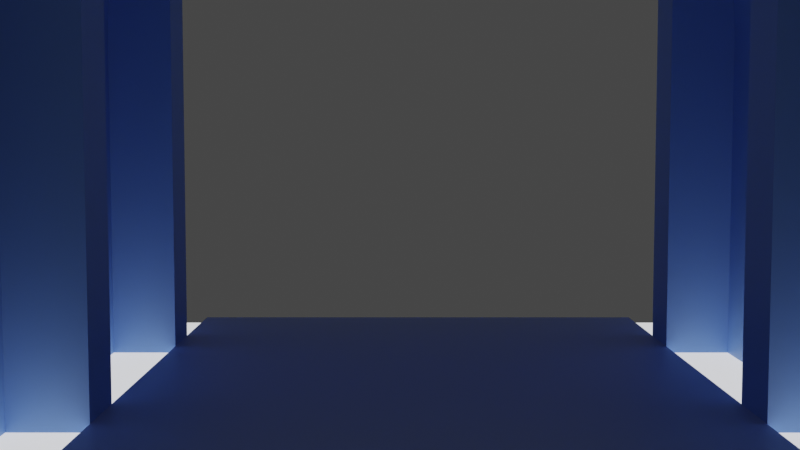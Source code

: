 # Source: scene_corridor.blend  (saved by Blender 2.81.16; exported with 4.5.12 LTS)
import bpy
from mathutils import Matrix  # noqa: F401  (used for matrix-valued properties, if any)

bpy.ops.wm.read_factory_settings(use_empty=True)
scene = bpy.context.scene
scene.name = 'Scene'

# ---- collections
col_collection = bpy.data.collections.new('Collection'); scene.collection.children.link(col_collection)

# ---- materials (node trees are filled in below, after node groups)
mat_material_001 = bpy.data.materials.new('Material.001')
mat_material_001.use_transparent_shadow = False
mat_material_002 = bpy.data.materials.new('Material.002')
mat_material_002.use_transparent_shadow = False
mat_material_003 = bpy.data.materials.new('Material.003')
mat_material_003.use_transparent_shadow = False
mat_material = bpy.data.materials.new('Material')
mat_material.use_transparent_shadow = False

# ---- material node trees
mat_material_001.use_nodes = True; mat_material_001.node_tree.nodes.clear()
_N = mat_material_001.node_tree.nodes; _L = mat_material_001.node_tree.links
n0 = _N.new('ShaderNodeOutputMaterial'); n0.name = 'Material Output'; n0.location = (300, 300)
n1 = _N.new('ShaderNodeBsdfPrincipled'); n1.name = 'Principled BSDF'; n1.location = (10, 300)
n1.distribution = 'GGX'
n1.subsurface_method = 'BURLEY'
n1.inputs[0].default_value = (0.3633, 0.4718, 0.8, 1.0)
n1.inputs[3].default_value = 1.45
n1.inputs[27].default_value = (0.0, 0.0, 0.0, 1.0)
n1.inputs[28].default_value = 1.0
_L.new(n1.outputs[0], n0.inputs[0])
n0.is_active_output = True
mat_material_002.use_nodes = True; mat_material_002.node_tree.nodes.clear()
_N = mat_material_002.node_tree.nodes; _L = mat_material_002.node_tree.links
n0 = _N.new('ShaderNodeOutputMaterial'); n0.name = 'Material Output'; n0.location = (300, 300)
n1 = _N.new('ShaderNodeBsdfPrincipled'); n1.name = 'Principled BSDF'; n1.location = (10, 300)
n1.distribution = 'GGX'
n1.subsurface_method = 'BURLEY'
n1.inputs[0].default_value = (0.1878, 0.3564, 0.7991, 1.0)
n1.inputs[3].default_value = 1.45
n1.inputs[27].default_value = (0.0, 0.0, 0.0, 1.0)
n1.inputs[28].default_value = 1.0
_L.new(n1.outputs[0], n0.inputs[0])
n0.is_active_output = True
mat_material_003.use_nodes = True; mat_material_003.node_tree.nodes.clear()
_N = mat_material_003.node_tree.nodes; _L = mat_material_003.node_tree.links
n0 = _N.new('ShaderNodeOutputMaterial'); n0.name = 'Material Output'; n0.location = (300, 300)
n1 = _N.new('ShaderNodeBsdfPrincipled'); n1.name = 'Principled BSDF'; n1.location = (10, 300)
n1.distribution = 'GGX'
n1.subsurface_method = 'BURLEY'
n1.inputs[0].default_value = (0.1878, 0.3564, 0.7991, 1.0)
n1.inputs[3].default_value = 1.45
n1.inputs[27].default_value = (0.0, 0.0, 0.0, 1.0)
n1.inputs[28].default_value = 1.0
_L.new(n1.outputs[0], n0.inputs[0])
n0.is_active_output = True
mat_material.use_nodes = True; mat_material.node_tree.nodes.clear()
_N = mat_material.node_tree.nodes; _L = mat_material.node_tree.links
n0 = _N.new('ShaderNodeOutputMaterial'); n0.name = 'Material Output'; n0.location = (300, 300)
n1 = _N.new('ShaderNodeBsdfPrincipled'); n1.name = 'Principled BSDF'; n1.location = (10, 300)
n1.distribution = 'GGX'
n1.subsurface_method = 'BURLEY'
n1.inputs[3].default_value = 1.45
n1.inputs[28].default_value = 1.0
_L.new(n1.outputs[0], n0.inputs[0])
n0.is_active_output = True

# ---- world
world_world = bpy.data.worlds.new('World'); scene.world = world_world
world_world.use_nodes = True; world_world.node_tree.nodes.clear()
_N = world_world.node_tree.nodes; _L = world_world.node_tree.links
n0 = _N.new('ShaderNodeOutputWorld'); n0.name = 'World Output'; n0.location = (300, 300)
n1 = _N.new('ShaderNodeBackground'); n1.name = 'Background'; n1.location = (10, 300)
n1.inputs[0].default_value = (0.05088, 0.05088, 0.05088, 1.0)
_L.new(n1.outputs[0], n0.inputs[0])
n0.is_active_output = True
world_world.color = (0.05088, 0.05088, 0.05088)
world_world.use_sun_shadow = False
world_world.sun_shadow_jitter_overblur = 0.0

# ---- cameras
cam_camera = bpy.data.cameras.new('Camera')

# ---- meshes
me_plane = bpy.data.meshes.new('Plane')
me_plane.from_pydata([(-1.0, -1.0, 0.0), (1.0, -1.0, 0.0), (-1.0, 1.0, 0.0), (1.0, 1.0, 0.0), (-1.0, -1.0, -0.01), (1.0, -1.0, -0.01), (-1.0, 1.0, -0.01), (1.0, 1.0, -0.01)], [], [(0, 2, 3, 1), (4, 5, 7, 6), (1, 3, 7, 5), (2, 0, 4, 6), (3, 2, 6, 7), (0, 1, 5, 4)])
_uv = me_plane.uv_layers.new(name='UVMap')
_uv.uv.foreach_set('vector', [0.0, 0.0, 0.0, 1.0, 1.0, 1.0, 1.0, 0.0, 0.0, 0.0, 1.0, 0.0, 1.0, 1.0, 0.0, 1.0, 1.0, 0.0, 1.0, 1.0, 1.0, 1.0, 1.0, 0.0, 0.0, 1.0, 0.0, 0.0, 0.0, 0.0, 0.0, 1.0, 1.0, 1.0, 0.0, 1.0, 0.0, 1.0, 1.0, 1.0, 0.0, 0.0, 1.0, 0.0, 1.0, 0.0, 0.0, 0.0])
me_plane.materials.append(mat_material_001)
me_plane.use_remesh_fix_poles = True
me_plane.use_remesh_preserve_attributes = False
me_plane.use_mirror_vertex_groups = False
me_plane.update()
me_cylinder_001 = bpy.data.meshes.new('Cylinder.001')
me_cylinder_001.from_pydata([(5.684e-14, 1.0, 1.0), (5.684e-14, -1.0, 1.0), (0.04907, 1.0, 0.9988), (0.04907, -1.0, 0.9988), (0.09802, 1.0, 0.9952), (0.09802, -1.0, 0.9952), (0.1467, 1.0, 0.9892), (0.1467, -1.0, 0.9892), (0.1951, 1.0, 0.9808), (0.1951, -1.0, 0.9808), (0.243, 1.0, 0.97), (0.243, -1.0, 0.97), (0.2903, 1.0, 0.9569), (0.2903, -1.0, 0.9569), (0.3369, 1.0, 0.9415), (0.3369, -1.0, 0.9415), (0.3827, 1.0, 0.9239), (0.3827, -1.0, 0.9239), (0.4276, 1.0, 0.904), (0.4276, -1.0, 0.904), (0.4714, 1.0, 0.8819), (0.4714, -1.0, 0.8819), (0.5141, 1.0, 0.8577), (0.5141, -1.0, 0.8577), (0.5556, 1.0, 0.8315), (0.5556, -1.0, 0.8315), (0.5957, 1.0, 0.8032), (0.5957, -1.0, 0.8032), (0.6344, 1.0, 0.773), (0.6344, -1.0, 0.773), (0.6716, 1.0, 0.741), (0.6716, -1.0, 0.741), (0.7071, 1.0, 0.7071), (0.7071, -1.0, 0.7071), (0.741, 1.0, 0.6716), (0.741, -1.0, 0.6716), (0.773, 1.0, 0.6344), (0.773, -1.0, 0.6344), (0.8032, 1.0, 0.5957), (0.8032, -1.0, 0.5957), (0.8315, 1.0, 0.5556), (0.8315, -1.0, 0.5556), (0.8577, 1.0, 0.5141), (0.8577, -1.0, 0.5141), (0.8819, 1.0, 0.4714), (0.8819, -1.0, 0.4714), (0.904, 1.0, 0.4276), (0.904, -1.0, 0.4276), (0.9239, 1.0, 0.3827), (0.9239, -1.0, 0.3827), (0.9415, 1.0, 0.3369), (0.9415, -1.0, 0.3369), (0.9569, 1.0, 0.2903), (0.9569, -1.0, 0.2903), (0.97, 1.0, 0.243), (0.97, -1.0, 0.243), (0.9808, 1.0, 0.1951), (0.9808, -1.0, 0.1951), (0.9892, 1.0, 0.1467), (0.9892, -1.0, 0.1467), (0.9952, 1.0, 0.09802), (0.9952, -1.0, 0.09802), (0.9988, 1.0, 0.04907), (0.9988, -1.0, 0.04907), (1.0, 1.0, 0.0), (1.0, -1.0, -1.192e-07), (1.0, -1.0, -1.039), (1.0, 1.0, -1.039), (-1.0, -1.0, -1.039), (-1.0, 1.0, -1.039), (-1.0, 1.0, -1.013e-06), (-1.0, -1.0, -1.073e-06), (-0.9988, 1.0, 0.04907), (-0.9988, -1.0, 0.04907), (-0.9952, 1.0, 0.09802), (-0.9952, -1.0, 0.09802), (-0.9892, 1.0, 0.1467), (-0.9892, -1.0, 0.1467), (-0.9808, 1.0, 0.1951), (-0.9808, -1.0, 0.1951), (-0.97, 1.0, 0.243), (-0.97, -1.0, 0.243), (-0.9569, 1.0, 0.2903), (-0.9569, -1.0, 0.2903), (-0.9415, 1.0, 0.3369), (-0.9415, -1.0, 0.3369), (-0.9239, 1.0, 0.3827), (-0.9239, -1.0, 0.3827), (-0.904, 1.0, 0.4276), (-0.904, -1.0, 0.4276), (-0.8819, 1.0, 0.4714), (-0.8819, -1.0, 0.4714), (-0.8577, 1.0, 0.5141), (-0.8577, -1.0, 0.5141), (-0.8315, 1.0, 0.5556), (-0.8315, -1.0, 0.5556), (-0.8032, 1.0, 0.5957), (-0.8032, -1.0, 0.5957), (-0.773, 1.0, 0.6344), (-0.773, -1.0, 0.6344), (-0.741, 1.0, 0.6716), (-0.741, -1.0, 0.6716), (-0.7071, 1.0, 0.7071), (-0.7071, -1.0, 0.7071), (-0.6716, 1.0, 0.741), (-0.6716, -1.0, 0.741), (-0.6344, 1.0, 0.773), (-0.6344, -1.0, 0.773), (-0.5957, 1.0, 0.8032), (-0.5957, -1.0, 0.8032), (-0.5556, 1.0, 0.8315), (-0.5556, -1.0, 0.8315), (-0.5141, 1.0, 0.8577), (-0.5141, -1.0, 0.8577), (-0.4714, 1.0, 0.8819), (-0.4714, -1.0, 0.8819), (-0.4276, 1.0, 0.904), (-0.4276, -1.0, 0.904), (-0.3827, 1.0, 0.9239), (-0.3827, -1.0, 0.9239), (-0.3369, 1.0, 0.9415), (-0.3369, -1.0, 0.9415), (-0.2903, 1.0, 0.9569), (-0.2903, -1.0, 0.9569), (-0.243, 1.0, 0.97), (-0.243, -1.0, 0.97), (-0.1951, 1.0, 0.9808), (-0.1951, -1.0, 0.9808), (-0.1467, 1.0, 0.9892), (-0.1467, -1.0, 0.9892), (-0.09801, 1.0, 0.9952), (-0.09801, -1.0, 0.9952), (-0.04906, 1.0, 0.9988), (-0.04906, -1.0, 0.9988)], [], [(0, 1, 3, 2), (2, 3, 5, 4), (4, 5, 7, 6), (6, 7, 9, 8), (8, 9, 11, 10), (10, 11, 13, 12), (12, 13, 15, 14), (14, 15, 17, 16), (16, 17, 19, 18), (18, 19, 21, 20), (20, 21, 23, 22), (22, 23, 25, 24), (24, 25, 27, 26), (26, 27, 29, 28), (28, 29, 31, 30), (30, 31, 33, 32), (32, 33, 35, 34), (34, 35, 37, 36), (36, 37, 39, 38), (38, 39, 41, 40), (40, 41, 43, 42), (42, 43, 45, 44), (44, 45, 47, 46), (46, 47, 49, 48), (48, 49, 51, 50), (50, 51, 53, 52), (52, 53, 55, 54), (54, 55, 57, 56), (56, 57, 59, 58), (58, 59, 61, 60), (60, 61, 63, 62), (62, 63, 65, 64), (64, 65, 66, 67), (71, 70, 69, 68), (70, 71, 73, 72), (72, 73, 75, 74), (74, 75, 77, 76), (76, 77, 79, 78), (78, 79, 81, 80), (80, 81, 83, 82), (82, 83, 85, 84), (84, 85, 87, 86), (86, 87, 89, 88), (88, 89, 91, 90), (90, 91, 93, 92), (92, 93, 95, 94), (94, 95, 97, 96), (96, 97, 99, 98), (98, 99, 101, 100), (100, 101, 103, 102), (102, 103, 105, 104), (104, 105, 107, 106), (106, 107, 109, 108), (108, 109, 111, 110), (110, 111, 113, 112), (112, 113, 115, 114), (114, 115, 117, 116), (116, 117, 119, 118), (118, 119, 121, 120), (120, 121, 123, 122), (122, 123, 125, 124), (124, 125, 127, 126), (126, 127, 129, 128), (128, 129, 131, 130), (130, 131, 133, 132), (132, 133, 1, 0)])
_uv = me_cylinder_001.uv_layers.new(name='UVMap')
_uv.uv.foreach_set('vector', [1.0, 0.5, 1.0, 1.0, 0.9922, 1.0, 0.9922, 0.5, 0.9922, 0.5, 0.9922, 1.0, 0.9844, 1.0, 0.9844, 0.5, 0.9844, 0.5, 0.9844, 1.0, 0.9766, 1.0, 0.9766, 0.5, 0.9766, 0.5, 0.9766, 1.0, 0.9688, 1.0, 0.9688, 0.5, 0.9688, 0.5, 0.9688, 1.0, 0.9609, 1.0, 0.9609, 0.5, 0.9609, 0.5, 0.9609, 1.0, 0.9531, 1.0, 0.9531, 0.5, 0.9531, 0.5, 0.9531, 1.0, 0.9453, 1.0, 0.9453, 0.5, 0.9453, 0.5, 0.9453, 1.0, 0.9375, 1.0, 0.9375, 0.5, 0.9375, 0.5, 0.9375, 1.0, 0.9297, 1.0, 0.9297, 0.5, 0.9297, 0.5, 0.9297, 1.0, 0.9219, 1.0, 0.9219, 0.5, 0.9219, 0.5, 0.9219, 1.0, 0.9141, 1.0, 0.9141, 0.5, 0.9141, 0.5, 0.9141, 1.0, 0.9062, 1.0, 0.9062, 0.5, 0.9062, 0.5, 0.9062, 1.0, 0.8984, 1.0, 0.8984, 0.5, 0.8984, 0.5, 0.8984, 1.0, 0.8906, 1.0, 0.8906, 0.5, 0.8906, 0.5, 0.8906, 1.0, 0.8828, 1.0, 0.8828, 0.5, 0.8828, 0.5, 0.8828, 1.0, 0.875, 1.0, 0.875, 0.5, 0.875, 0.5, 0.875, 1.0, 0.8672, 1.0, 0.8672, 0.5, 0.8672, 0.5, 0.8672, 1.0, 0.8594, 1.0, 0.8594, 0.5, 0.8594, 0.5, 0.8594, 1.0, 0.8516, 1.0, 0.8516, 0.5, 0.8516, 0.5, 0.8516, 1.0, 0.8438, 1.0, 0.8438, 0.5, 0.8438, 0.5, 0.8438, 1.0, 0.8359, 1.0, 0.8359, 0.5, 0.8359, 0.5, 0.8359, 1.0, 0.8281, 1.0, 0.8281, 0.5, 0.8281, 0.5, 0.8281, 1.0, 0.8203, 1.0, 0.8203, 0.5, 0.8203, 0.5, 0.8203, 1.0, 0.8125, 1.0, 0.8125, 0.5, 0.8125, 0.5, 0.8125, 1.0, 0.8047, 1.0, 0.8047, 0.5, 0.8047, 0.5, 0.8047, 1.0, 0.7969, 1.0, 0.7969, 0.5, 0.7969, 0.5, 0.7969, 1.0, 0.7891, 1.0, 0.7891, 0.5, 0.7891, 0.5, 0.7891, 1.0, 0.7812, 1.0, 0.7812, 0.5, 0.7812, 0.5, 0.7812, 1.0, 0.7734, 1.0, 0.7734, 0.5, 0.7734, 0.5, 0.7734, 1.0, 0.7656, 1.0, 0.7656, 0.5, 0.7656, 0.5, 0.7656, 1.0, 0.7578, 1.0, 0.7578, 0.5, 0.7578, 0.5, 0.7578, 1.0, 0.75, 1.0, 0.75, 0.5, 0.75, 0.5, 0.75, 1.0, 0.75, 1.0, 0.75, 0.5, 0.25, 1.0, 0.25, 0.5, 0.25, 0.5, 0.25, 1.0, 0.25, 0.5, 0.25, 1.0, 0.2422, 1.0, 0.2422, 0.5, 0.2422, 0.5, 0.2422, 1.0, 0.2344, 1.0, 0.2344, 0.5, 0.2344, 0.5, 0.2344, 1.0, 0.2266, 1.0, 0.2266, 0.5, 0.2266, 0.5, 0.2266, 1.0, 0.2188, 1.0, 0.2188, 0.5, 0.2188, 0.5, 0.2188, 1.0, 0.2109, 1.0, 0.2109, 0.5, 0.2109, 0.5, 0.2109, 1.0, 0.2031, 1.0, 0.2031, 0.5, 0.2031, 0.5, 0.2031, 1.0, 0.1953, 1.0, 0.1953, 0.5, 0.1953, 0.5, 0.1953, 1.0, 0.1875, 1.0, 0.1875, 0.5, 0.1875, 0.5, 0.1875, 1.0, 0.1797, 1.0, 0.1797, 0.5, 0.1797, 0.5, 0.1797, 1.0, 0.1719, 1.0, 0.1719, 0.5, 0.1719, 0.5, 0.1719, 1.0, 0.1641, 1.0, 0.1641, 0.5, 0.1641, 0.5, 0.1641, 1.0, 0.1562, 1.0, 0.1562, 0.5, 0.1562, 0.5, 0.1562, 1.0, 0.1484, 1.0, 0.1484, 0.5, 0.1484, 0.5, 0.1484, 1.0, 0.1406, 1.0, 0.1406, 0.5, 0.1406, 0.5, 0.1406, 1.0, 0.1328, 1.0, 0.1328, 0.5, 0.1328, 0.5, 0.1328, 1.0, 0.125, 1.0, 0.125, 0.5, 0.125, 0.5, 0.125, 1.0, 0.1172, 1.0, 0.1172, 0.5, 0.1172, 0.5, 0.1172, 1.0, 0.1094, 1.0, 0.1094, 0.5, 0.1094, 0.5, 0.1094, 1.0, 0.1016, 1.0, 0.1016, 0.5, 0.1016, 0.5, 0.1016, 1.0, 0.09375, 1.0, 0.09375, 0.5, 0.09375, 0.5, 0.09375, 1.0, 0.08594, 1.0, 0.08594, 0.5, 0.08594, 0.5, 0.08594, 1.0, 0.07812, 1.0, 0.07812, 0.5, 0.07812, 0.5, 0.07812, 1.0, 0.07031, 1.0, 0.07031, 0.5, 0.07031, 0.5, 0.07031, 1.0, 0.0625, 1.0, 0.0625, 0.5, 0.0625, 0.5, 0.0625, 1.0, 0.05469, 1.0, 0.05469, 0.5, 0.05469, 0.5, 0.05469, 1.0, 0.04688, 1.0, 0.04688, 0.5, 0.04688, 0.5, 0.04688, 1.0, 0.03906, 1.0, 0.03906, 0.5, 0.03906, 0.5, 0.03906, 1.0, 0.03125, 1.0, 0.03125, 0.5, 0.03125, 0.5, 0.03125, 1.0, 0.02344, 1.0, 0.02344, 0.5, 0.02344, 0.5, 0.02344, 1.0, 0.01562, 1.0, 0.01562, 0.5, 0.01562, 0.5, 0.01562, 1.0, 0.007812, 1.0, 0.007812, 0.5, 0.007812, 0.5, 0.007812, 1.0, 0.0, 1.0, 0.0, 0.5])
me_cylinder_001.materials.append(mat_material_002)
me_cylinder_001.use_remesh_fix_poles = True
me_cylinder_001.use_remesh_preserve_attributes = False
me_cylinder_001.use_mirror_vertex_groups = False
me_cylinder_001.update()
me_cube = bpy.data.meshes.new('Cube')
me_cube.from_pydata([(-1.0, -1.0, -1.0), (-1.0, -1.0, 1.0), (-1.0, 1.0, -1.0), (-1.0, 1.0, 1.0), (1.0, -1.0, -1.0), (1.0, -1.0, 1.0), (1.0, 1.0, -1.0), (1.0, 1.0, 1.0)], [], [(0, 1, 3, 2), (2, 3, 7, 6), (6, 7, 5, 4), (4, 5, 1, 0), (2, 6, 4, 0), (7, 3, 1, 5)])
_uv = me_cube.uv_layers.new(name='UVMap')
_uv.uv.foreach_set('vector', [0.375, 0.0, 0.625, 0.0, 0.625, 0.25, 0.375, 0.25, 0.375, 0.25, 0.625, 0.25, 0.625, 0.5, 0.375, 0.5, 0.375, 0.5, 0.625, 0.5, 0.625, 0.75, 0.375, 0.75, 0.375, 0.75, 0.625, 0.75, 0.625, 1.0, 0.375, 1.0, 0.125, 0.5, 0.375, 0.5, 0.375, 0.75, 0.125, 0.75, 0.625, 0.5, 0.875, 0.5, 0.875, 0.75, 0.625, 0.75])
me_cube.materials.append(mat_material_003)
me_cube.use_remesh_fix_poles = True
me_cube.use_remesh_preserve_attributes = False
me_cube.use_mirror_vertex_groups = False
me_cube.update()
me_cube_001 = bpy.data.meshes.new('Cube.001')
me_cube_001.from_pydata([(-1.0, -1.0, -1.0), (-1.0, -1.0, 1.0), (-1.0, 1.0, -1.0), (-1.0, 1.0, 1.0), (1.0, -1.0, -1.0), (1.0, -1.0, 1.0), (1.0, 1.0, -1.0), (1.0, 1.0, 1.0)], [], [(0, 1, 3, 2), (2, 3, 7, 6), (6, 7, 5, 4), (4, 5, 1, 0), (2, 6, 4, 0), (7, 3, 1, 5)])
_uv = me_cube_001.uv_layers.new(name='UVMap')
_uv.uv.foreach_set('vector', [0.375, 0.0, 0.625, 0.0, 0.625, 0.25, 0.375, 0.25, 0.375, 0.25, 0.625, 0.25, 0.625, 0.5, 0.375, 0.5, 0.375, 0.5, 0.625, 0.5, 0.625, 0.75, 0.375, 0.75, 0.375, 0.75, 0.625, 0.75, 0.625, 1.0, 0.375, 1.0, 0.125, 0.5, 0.375, 0.5, 0.375, 0.75, 0.125, 0.75, 0.625, 0.5, 0.875, 0.5, 0.875, 0.75, 0.625, 0.75])
me_cube_001.materials.append(mat_material_003)
me_cube_001.use_remesh_fix_poles = True
me_cube_001.use_remesh_preserve_attributes = False
me_cube_001.use_mirror_vertex_groups = False
me_cube_001.update()
me_cube_002 = bpy.data.meshes.new('Cube.002')
me_cube_002.from_pydata([(-1.0, -1.0, -1.0), (-1.0, -1.0, 1.0), (-1.0, 1.0, -1.0), (-1.0, 1.0, 1.0), (1.0, -1.0, -1.0), (1.0, -1.0, 1.0), (1.0, 1.0, -1.0), (1.0, 1.0, 1.0)], [], [(0, 1, 3, 2), (2, 3, 7, 6), (6, 7, 5, 4), (4, 5, 1, 0), (2, 6, 4, 0), (7, 3, 1, 5)])
_uv = me_cube_002.uv_layers.new(name='UVMap')
_uv.uv.foreach_set('vector', [0.375, 0.0, 0.625, 0.0, 0.625, 0.25, 0.375, 0.25, 0.375, 0.25, 0.625, 0.25, 0.625, 0.5, 0.375, 0.5, 0.375, 0.5, 0.625, 0.5, 0.625, 0.75, 0.375, 0.75, 0.375, 0.75, 0.625, 0.75, 0.625, 1.0, 0.375, 1.0, 0.125, 0.5, 0.375, 0.5, 0.375, 0.75, 0.125, 0.75, 0.625, 0.5, 0.875, 0.5, 0.875, 0.75, 0.625, 0.75])
me_cube_002.materials.append(mat_material_003)
me_cube_002.use_remesh_fix_poles = True
me_cube_002.use_remesh_preserve_attributes = False
me_cube_002.use_mirror_vertex_groups = False
me_cube_002.update()
me_cube_003 = bpy.data.meshes.new('Cube.003')
me_cube_003.from_pydata([(-1.0, -1.0, -1.0), (-1.0, -1.0, 1.0), (-1.0, 1.0, -1.0), (-1.0, 1.0, 1.0), (1.0, -1.0, -1.0), (1.0, -1.0, 1.0), (1.0, 1.0, -1.0), (1.0, 1.0, 1.0)], [], [(0, 1, 3, 2), (2, 3, 7, 6), (6, 7, 5, 4), (4, 5, 1, 0), (2, 6, 4, 0), (7, 3, 1, 5)])
_uv = me_cube_003.uv_layers.new(name='UVMap')
_uv.uv.foreach_set('vector', [0.375, 0.0, 0.625, 0.0, 0.625, 0.25, 0.375, 0.25, 0.375, 0.25, 0.625, 0.25, 0.625, 0.5, 0.375, 0.5, 0.375, 0.5, 0.625, 0.5, 0.625, 0.75, 0.375, 0.75, 0.375, 0.75, 0.625, 0.75, 0.625, 1.0, 0.375, 1.0, 0.125, 0.5, 0.375, 0.5, 0.375, 0.75, 0.125, 0.75, 0.625, 0.5, 0.875, 0.5, 0.875, 0.75, 0.625, 0.75])
me_cube_003.materials.append(mat_material_003)
me_cube_003.use_remesh_fix_poles = True
me_cube_003.use_remesh_preserve_attributes = False
me_cube_003.use_mirror_vertex_groups = False
me_cube_003.update()
me_plane_001 = bpy.data.meshes.new('Plane.001')
me_plane_001.from_pydata([(-1.0, -1.0, 0.0), (1.0, -1.0, 0.0), (-1.0, 1.0, 0.0), (1.0, 1.0, 0.0)], [], [(0, 1, 3, 2)])
_uv = me_plane_001.uv_layers.new(name='UVMap')
_uv.uv.foreach_set('vector', [0.0, 0.0, 1.0, 0.0, 1.0, 1.0, 0.0, 1.0])
me_plane_001.materials.append(mat_material)
me_plane_001.use_remesh_fix_poles = True
me_plane_001.use_remesh_preserve_attributes = False
me_plane_001.use_mirror_vertex_groups = False
me_plane_001.update()

# ---- objects
ob_plane = bpy.data.objects.new('Plane', me_plane)
ob_cylinder = bpy.data.objects.new('Cylinder', me_cylinder_001)
ob_cube = bpy.data.objects.new('Cube', me_cube)
ob_cube_001 = bpy.data.objects.new('Cube.001', me_cube_001)
ob_cube_002 = bpy.data.objects.new('Cube.002', me_cube_002)
ob_cube_003 = bpy.data.objects.new('Cube.003', me_cube_003)
ob_plane_001 = bpy.data.objects.new('Plane.001', me_plane_001)
ob_camera = bpy.data.objects.new('Camera', cam_camera)

# ---- transforms, parenting, visibility, modifiers, constraints
ob_plane.location = (0.0, 0.0, 0.0)
ob_plane.scale = (8.0, 10.0, 10.0)
ob_plane.lineart.crease_threshold = 0.0
ob_cylinder.location = (0.0, 0.0, 10.0)
ob_cylinder.scale = (10.0, 10.0, 10.0)
ob_cylinder.lineart.crease_threshold = 0.0
ob_cube.location = (9.0, -5.0, 9.528)
ob_cube.scale = (1.0, 1.0, 10.0)
ob_cube.lineart.crease_threshold = 0.0
ob_cube_001.location = (9.0, 5.0, 9.528)
ob_cube_001.scale = (1.0, 1.0, 10.0)
ob_cube_001.lineart.crease_threshold = 0.0
ob_cube_002.location = (-9.0, -5.0, 9.528)
ob_cube_002.scale = (1.0, 1.0, 10.0)
ob_cube_002.lineart.crease_threshold = 0.0
ob_cube_003.location = (-9.0, 5.0, 9.528)
ob_cube_003.scale = (1.0, 1.0, 10.0)
ob_cube_003.lineart.crease_threshold = 0.0
ob_plane_001.location = (0.0, 0.0, -0.2052)
ob_plane_001.scale = (10.0, 10.0, 10.0)
ob_plane_001.lineart.crease_threshold = 0.0
ob_camera.location = (0.6636, 31.81, 6.648)
ob_camera.rotation_euler = (1.496, 3.811e-15, 3.142)
ob_camera.lineart.crease_threshold = 0.0

# ---- collection membership
col_collection.objects.link(ob_plane)
col_collection.objects.link(ob_cylinder)
col_collection.objects.link(ob_cube)
col_collection.objects.link(ob_cube_001)
col_collection.objects.link(ob_cube_002)
col_collection.objects.link(ob_cube_003)
col_collection.objects.link(ob_plane_001)
col_collection.objects.link(ob_camera)

# ---- scene / render settings (as saved in the file)
scene.camera = ob_camera
scene.frame_start = 1; scene.frame_end = 250; scene.frame_set(0)
scene.render.engine = 'BLENDER_EEVEE_NEXT'
scene.cycles.use_denoising = False
scene.cycles.samples = 128
scene.cycles.sampling_pattern = 'TABULATED_SOBOL'
scene.cycles.use_adaptive_sampling = False
scene.cycles.use_light_tree = False
scene.view_settings.view_transform = 'Filmic'
bpy.context.view_layer.update()
